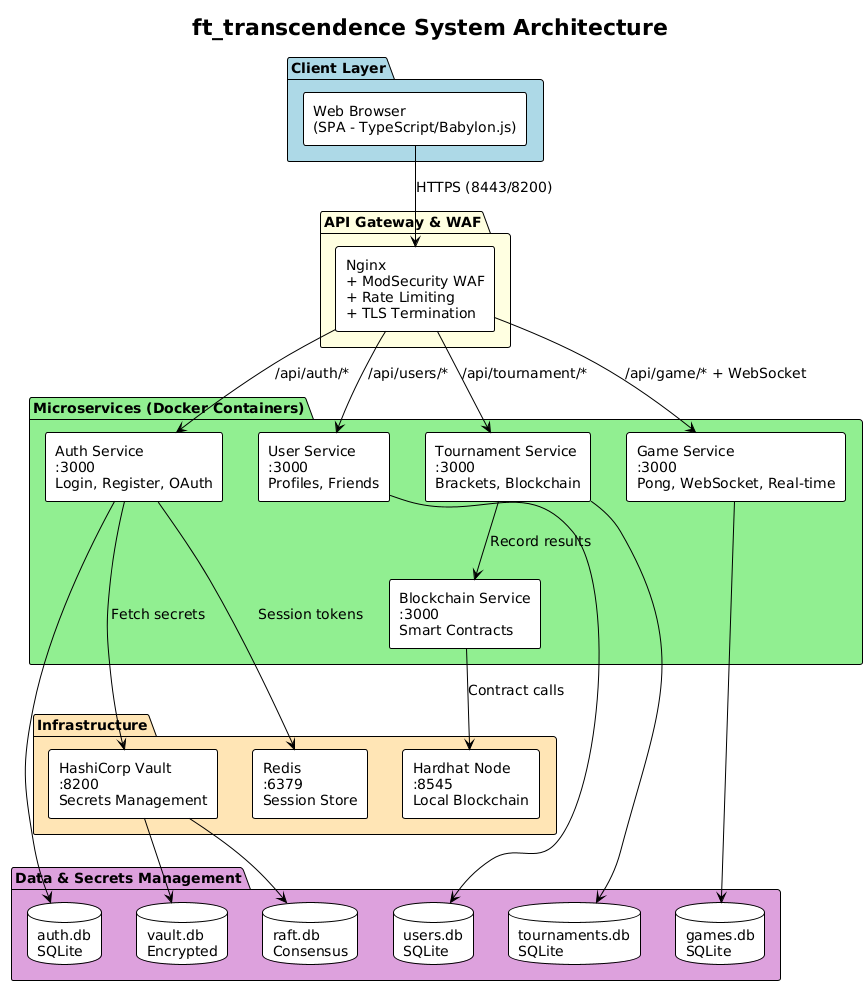

The diagram above was rendered by PlantUML. Its source (embedded in the PNG):
@startuml
!theme plain
skinparam backgroundColor white
skinparam componentStyle rectangle
skinparam defaultFontSize 14

title ft_transcendence System Architecture

package "Client Layer" #LightBlue {
  [Web Browser\n(SPA - TypeScript/Babylon.js)] as client
}

package "API Gateway & WAF" #LightYellow {
  [Nginx\n+ ModSecurity WAF\n+ Rate Limiting\n+ TLS Termination] as gateway
}

package "Microservices (Docker Containers)" #LightGreen {
  [Auth Service\n:3000\nLogin, Register, OAuth] as auth
  [User Service\n:3000\nProfiles, Friends] as user
  [Game Service\n:3000\nPong, WebSocket, Real-time] as game
  [Tournament Service\n:3000\nBrackets, Blockchain] as tournament
  [Blockchain Service\n:3000\nSmart Contracts] as blockchain_svc
}

package "Data & Secrets Management" #Plum {
  database "auth.db\nSQLite" as authdb
  database "users.db\nSQLite" as userdb
  database "games.db\nSQLite" as gamedb
  database "tournaments.db\nSQLite" as tournamentdb
  
  ' New Vault Storage Components
  database "vault.db\nEncrypted" as vaultdb
  database "raft.db\nConsensus" as raftdb
}

package "Infrastructure" #Moccasin {
  [HashiCorp Vault\n:8200\nSecrets Management] as vault
  [Hardhat Node\n:8545\nLocal Blockchain] as hardhat
  [Redis\n:6379\nSession Store] as redis
}

client --> gateway : HTTPS (8443/8200)
gateway --> auth : /api/auth/*
gateway --> user : /api/users/*
gateway --> game : /api/game/* + WebSocket
gateway --> tournament : /api/tournament/*

auth --> authdb
user --> userdb
game --> gamedb
tournament --> tournamentdb

' Connecting Vault to its storage
vault --> vaultdb
vault --> raftdb

auth --> vault : Fetch secrets
auth --> redis : Session tokens
blockchain_svc --> hardhat : Contract calls
tournament --> blockchain_svc : Record results
@enduml